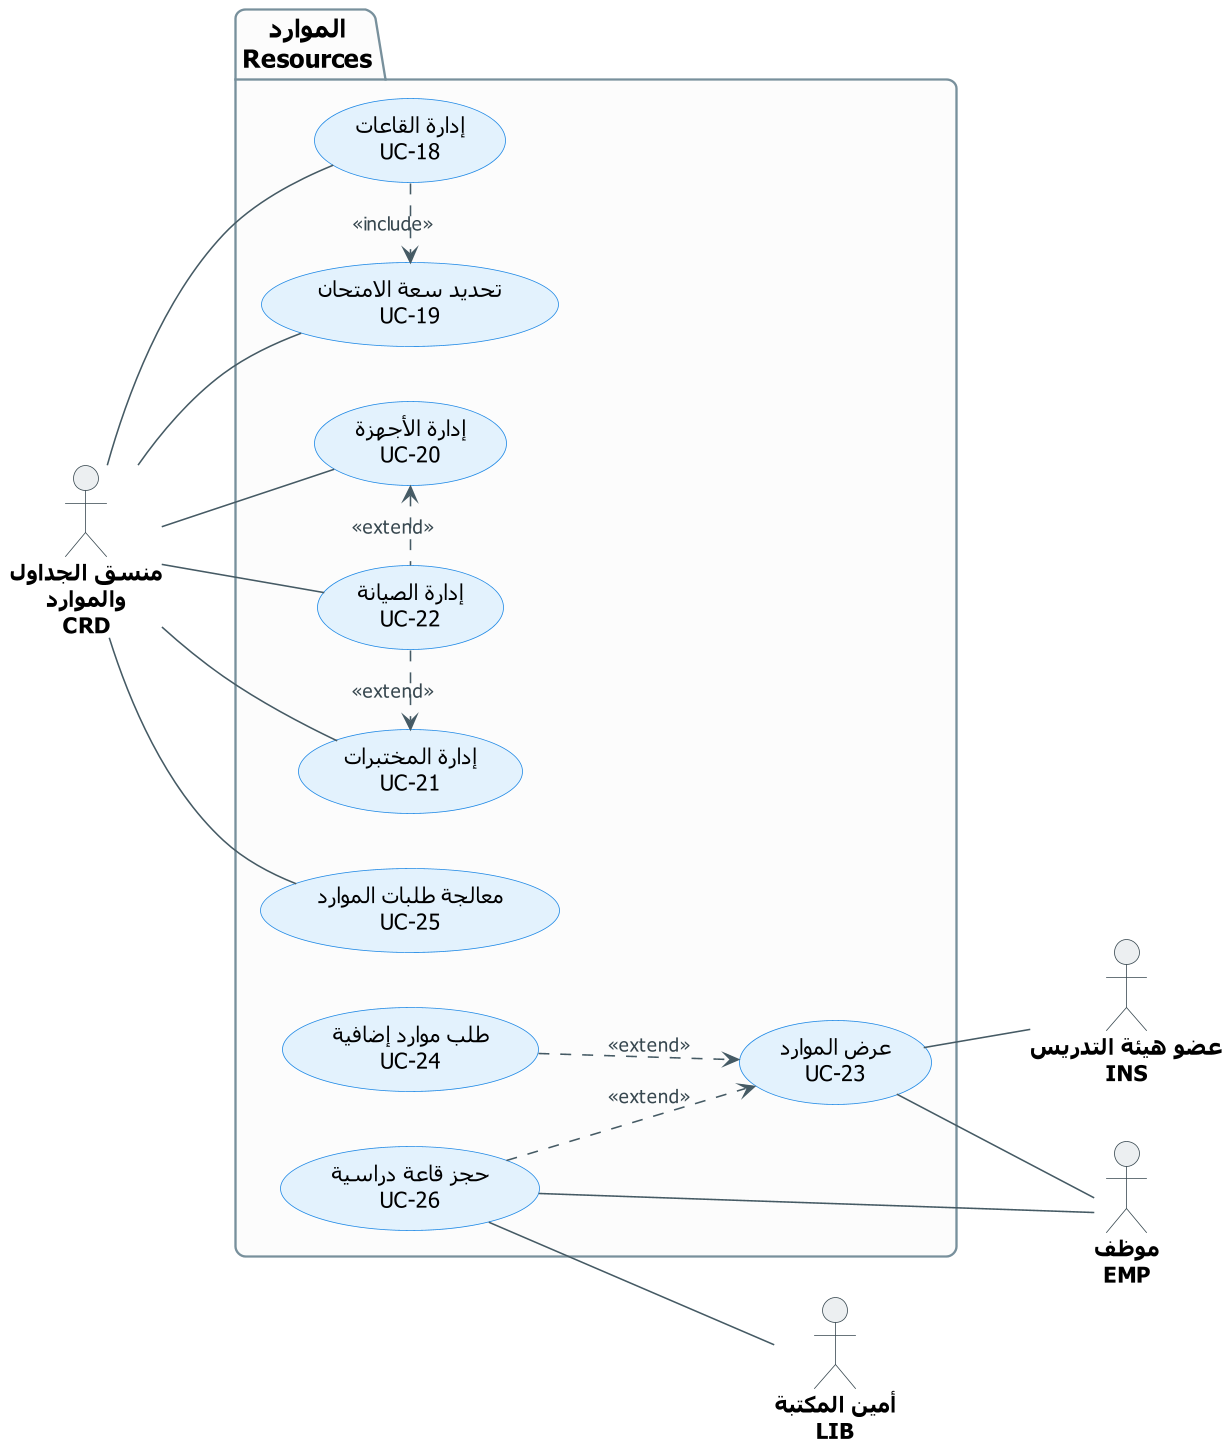

The diagram above was rendered by PlantUML. Its source (embedded in the PNG):
@startuml UCD-03-resources
' ===== النمط الموحّد (انسخه مع المخطط) =====
skinparam dpi 150
skinparam defaultFontName Tahoma
skinparam shadowing false
skinparam roundcorner 12
skinparam defaultTextAlignment center
skinparam ArrowColor #455A64
skinparam ArrowFontSize 12
skinparam ArrowFontColor #37474F
skinparam actor {
  BorderColor #37474F
  BackgroundColor #ECEFF1
  FontSize 14
  FontStyle bold
}
skinparam usecase {
  BackgroundColor #E3F2FD
  BorderColor #1E88E5
  FontSize 14
}
skinparam package {
  BackgroundColor #FCFCFC
  BorderColor #78909C
  FontSize 16
  FontStyle bold
}
left to right direction
' ===== المخطط =====

actor "منسق الجداول\nوالموارد\nCRD" as CRD
actor "عضو هيئة التدريس\nINS" as INS
actor "موظف\nEMP" as EMP
actor "أمين المكتبة\nLIB" as LIB

package "الموارد\nResources" {
  usecase "إدارة القاعات\nUC-18" as UC18
  usecase "تحديد سعة الامتحان\nUC-19" as UC19
  usecase "إدارة الأجهزة\nUC-20" as UC20
  usecase "إدارة الصيانة\nUC-22" as UC22
  usecase "إدارة المختبرات\nUC-21" as UC21
  usecase "معالجة طلبات الموارد\nUC-25" as UC25
  usecase "طلب موارد إضافية\nUC-24" as UC24
  usecase "حجز قاعة دراسية\nUC-26" as UC26
  usecase "عرض الموارد\nUC-23" as UC23
}

CRD -- UC18
CRD -- UC19
CRD -- UC20
CRD -- UC22
CRD -- UC21
CRD -- UC25
UC18 .> UC19 : <<include>>
UC20 <. UC22 : <<extend>>
UC22 .> UC21 : <<extend>>

UC24 ..> UC23 : <<extend>>
UC26 ..> UC23 : <<extend>>
UC23 -- INS
UC23 -- EMP
UC26 -- EMP
UC26 -- LIB
@enduml